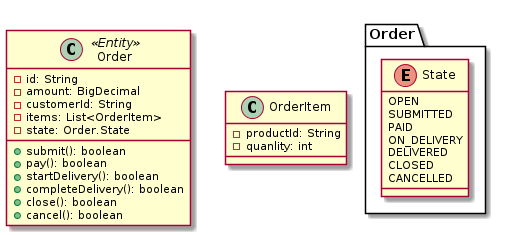

The diagram above was rendered by PlantUML. Its source (embedded in the PNG):
@startuml
enum Order.State {
     OPEN
     SUBMITTED
     PAID
     ON_DELIVERY
     DELIVERED
     CLOSED
     CANCELLED
}
class Order <<Entity>> {
      -id: String
      -amount: BigDecimal
      -customerId: String
      -items: List<OrderItem>
      -state: Order.State
      +submit(): boolean
      +pay(): boolean
      +startDelivery(): boolean
      +completeDelivery(): boolean
      +close(): boolean
      +cancel(): boolean
}
class OrderItem {
      -productId: String
      -quanlity: int
}
@enduml